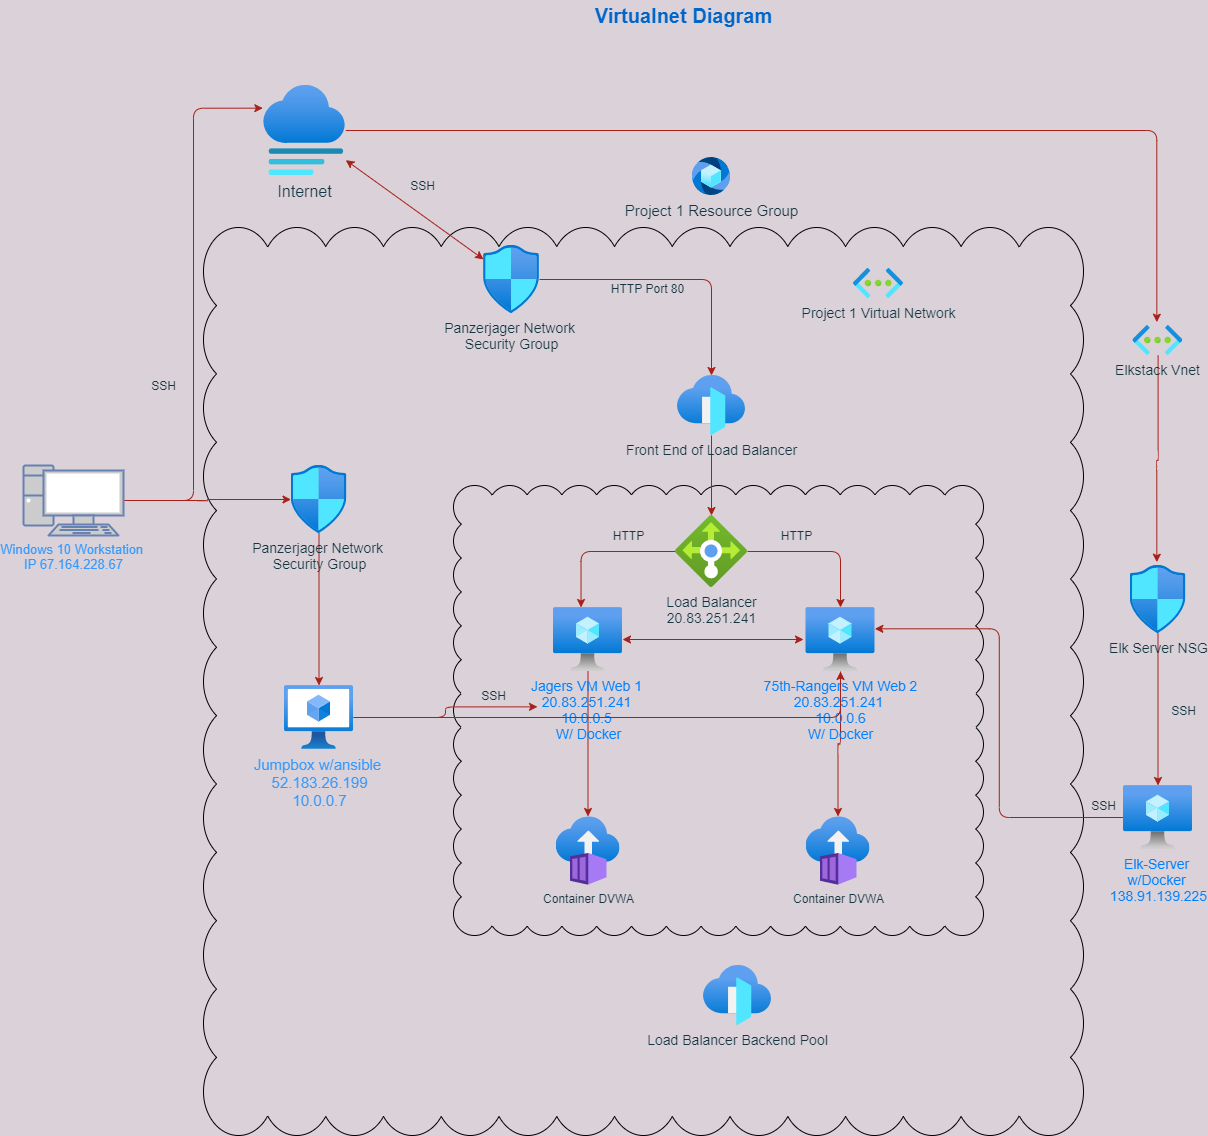

The diagram above was exported from draw.io. Its source (the exported page's mxGraphModel, read from the mxfile embedded in the PNG):
<mxGraphModel dx="1742" dy="2151" grid="1" gridSize="10" guides="1" tooltips="1" connect="1" arrows="1" fold="1" page="1" pageScale="1" pageWidth="850" pageHeight="1100" background="#DAD2D8" math="0" shadow="0">
  <root>
    <mxCell id="0" />
    <mxCell id="1" parent="0" />
    <mxCell id="UfOsKmM3sdglKbAqZUJv-11" style="edgeStyle=orthogonalEdgeStyle;curved=0;rounded=1;sketch=0;orthogonalLoop=1;jettySize=auto;html=1;fontColor=#143642;strokeColor=#A8201A;fillColor=#FAE5C7;" edge="1" parent="1" source="alvbyleo3D7mOuzNLFhb-8" target="alvbyleo3D7mOuzNLFhb-35">
      <mxGeometry relative="1" as="geometry" />
    </mxCell>
    <mxCell id="UfOsKmM3sdglKbAqZUJv-6" style="edgeStyle=orthogonalEdgeStyle;curved=0;rounded=1;sketch=0;orthogonalLoop=1;jettySize=auto;html=1;fontColor=#143642;strokeColor=#A8201A;fillColor=#FAE5C7;" edge="1" parent="1" source="UfOsKmM3sdglKbAqZUJv-5" target="alvbyleo3D7mOuzNLFhb-40">
      <mxGeometry relative="1" as="geometry" />
    </mxCell>
    <mxCell id="UfOsKmM3sdglKbAqZUJv-10" style="edgeStyle=orthogonalEdgeStyle;curved=0;rounded=1;sketch=0;orthogonalLoop=1;jettySize=auto;html=1;entryX=0.479;entryY=-0.049;entryDx=0;entryDy=0;entryPerimeter=0;fontColor=#143642;strokeColor=#A8201A;fillColor=#FAE5C7;" edge="1" parent="1" source="UfOsKmM3sdglKbAqZUJv-8" target="UfOsKmM3sdglKbAqZUJv-5">
      <mxGeometry relative="1" as="geometry" />
    </mxCell>
    <mxCell id="alvbyleo3D7mOuzNLFhb-27" value="" style="whiteSpace=wrap;html=1;shape=mxgraph.basic.cloud_rect;rounded=0;sketch=0;fillColor=none;" parent="1" vertex="1">
      <mxGeometry x="240" y="380" width="530" height="450" as="geometry" />
    </mxCell>
    <mxCell id="alvbyleo3D7mOuzNLFhb-29" value="" style="whiteSpace=wrap;html=1;shape=mxgraph.basic.cloud_rect;rounded=0;sketch=0;fillColor=none;" parent="1" vertex="1">
      <mxGeometry x="-10" y="122" width="880" height="908" as="geometry" />
    </mxCell>
    <mxCell id="UfOsKmM3sdglKbAqZUJv-9" style="edgeStyle=orthogonalEdgeStyle;curved=0;rounded=1;sketch=0;orthogonalLoop=1;jettySize=auto;html=1;entryX=0.477;entryY=-0.111;entryDx=0;entryDy=0;entryPerimeter=0;fontColor=#143642;strokeColor=#A8201A;fillColor=#FAE5C7;" edge="1" parent="1" source="alvbyleo3D7mOuzNLFhb-3" target="UfOsKmM3sdglKbAqZUJv-8">
      <mxGeometry relative="1" as="geometry" />
    </mxCell>
    <mxCell id="alvbyleo3D7mOuzNLFhb-3" value="&lt;font style=&quot;font-size: 16px&quot;&gt;Internet&lt;/font&gt;" style="aspect=fixed;html=1;points=[];align=center;image;fontSize=12;image=img/lib/azure2/general/Website_Staging.svg;rounded=0;sketch=0;fontColor=#143642;strokeColor=#0F8B8D;fillColor=#FAE5C7;labelBackgroundColor=none;" parent="1" vertex="1">
      <mxGeometry x="50" y="-20" width="82.29" height="90" as="geometry" />
    </mxCell>
    <mxCell id="alvbyleo3D7mOuzNLFhb-26" style="edgeStyle=orthogonalEdgeStyle;curved=0;rounded=1;sketch=0;orthogonalLoop=1;jettySize=auto;html=1;fontColor=#143642;strokeColor=#A8201A;fillColor=#FAE5C7;" parent="1" source="alvbyleo3D7mOuzNLFhb-4" target="alvbyleo3D7mOuzNLFhb-12" edge="1">
      <mxGeometry relative="1" as="geometry">
        <mxPoint x="380" y="310" as="targetPoint" />
      </mxGeometry>
    </mxCell>
    <mxCell id="alvbyleo3D7mOuzNLFhb-4" value="&lt;font style=&quot;font-size: 14px&quot;&gt;Panzerjager Network &lt;br&gt;Security Group&lt;/font&gt;" style="aspect=fixed;html=1;points=[];align=center;image;fontSize=12;image=img/lib/azure2/networking/Network_Security_Groups.svg;rounded=0;sketch=0;fontColor=#143642;strokeColor=#0F8B8D;fillColor=#FAE5C7;labelBackgroundColor=none;" parent="1" vertex="1">
      <mxGeometry x="270" y="140" width="56.00000000000001" height="68" as="geometry" />
    </mxCell>
    <mxCell id="alvbyleo3D7mOuzNLFhb-20" value="" style="edgeStyle=orthogonalEdgeStyle;curved=0;rounded=1;sketch=0;orthogonalLoop=1;jettySize=auto;html=1;fontColor=#143642;strokeColor=#A8201A;fillColor=#FAE5C7;" parent="1" target="alvbyleo3D7mOuzNLFhb-15" edge="1" source="alvbyleo3D7mOuzNLFhb-41">
      <mxGeometry relative="1" as="geometry">
        <mxPoint x="119.1400000000001" y="404" as="sourcePoint" />
      </mxGeometry>
    </mxCell>
    <mxCell id="alvbyleo3D7mOuzNLFhb-31" style="edgeStyle=orthogonalEdgeStyle;curved=0;rounded=1;sketch=0;orthogonalLoop=1;jettySize=auto;html=1;entryX=0.399;entryY=0;entryDx=0;entryDy=0;entryPerimeter=0;fontColor=#143642;strokeColor=#A8201A;fillColor=#FAE5C7;" parent="1" source="alvbyleo3D7mOuzNLFhb-6" target="alvbyleo3D7mOuzNLFhb-8" edge="1">
      <mxGeometry relative="1" as="geometry" />
    </mxCell>
    <mxCell id="alvbyleo3D7mOuzNLFhb-32" style="edgeStyle=orthogonalEdgeStyle;curved=0;rounded=1;sketch=0;orthogonalLoop=1;jettySize=auto;html=1;fontColor=#143642;strokeColor=#A8201A;fillColor=#FAE5C7;" parent="1" source="alvbyleo3D7mOuzNLFhb-6" target="alvbyleo3D7mOuzNLFhb-9" edge="1">
      <mxGeometry relative="1" as="geometry" />
    </mxCell>
    <mxCell id="alvbyleo3D7mOuzNLFhb-6" value="&lt;font style=&quot;font-size: 14px&quot;&gt;Load Balancer&lt;br&gt;20.83.251.241&lt;/font&gt;" style="aspect=fixed;html=1;points=[];align=center;image;fontSize=12;image=img/lib/azure2/networking/Load_Balancers.svg;rounded=0;sketch=0;fontColor=#143642;strokeColor=#0F8B8D;fillColor=#FAE5C7;labelBackgroundColor=none;" parent="1" vertex="1">
      <mxGeometry x="462" y="410" width="72" height="72" as="geometry" />
    </mxCell>
    <mxCell id="alvbyleo3D7mOuzNLFhb-8" value="&lt;font style=&quot;font-size: 14px&quot; color=&quot;#007fff&quot;&gt;Jagers VM Web 1&amp;nbsp;&lt;br&gt;20.83.251.241&amp;nbsp;&lt;br&gt;10.0.0.5&amp;nbsp;&lt;br&gt;W/ Docker&lt;/font&gt;" style="aspect=fixed;html=1;points=[];align=center;image;fontSize=12;image=img/lib/azure2/compute/Virtual_Machine.svg;rounded=0;sketch=0;fontColor=#143642;strokeColor=#0F8B8D;fillColor=#FAE5C7;labelBackgroundColor=none;" parent="1" vertex="1">
      <mxGeometry x="340" y="502" width="69" height="64" as="geometry" />
    </mxCell>
    <mxCell id="UfOsKmM3sdglKbAqZUJv-12" style="edgeStyle=orthogonalEdgeStyle;curved=0;rounded=1;sketch=0;orthogonalLoop=1;jettySize=auto;html=1;fontColor=#143642;strokeColor=#A8201A;fillColor=#FAE5C7;" edge="1" parent="1" source="alvbyleo3D7mOuzNLFhb-9" target="alvbyleo3D7mOuzNLFhb-37">
      <mxGeometry relative="1" as="geometry" />
    </mxCell>
    <mxCell id="alvbyleo3D7mOuzNLFhb-9" value="&lt;font style=&quot;font-size: 14px&quot; color=&quot;#007fff&quot;&gt;75th-Rangers VM Web 2&lt;br&gt;20.83.251.241&amp;nbsp;&lt;br&gt;10.0.0.6&lt;br&gt;W/ Docker&lt;/font&gt;" style="aspect=fixed;html=1;points=[];align=center;image;fontSize=12;image=img/lib/azure2/compute/Virtual_Machine.svg;rounded=0;sketch=0;fontColor=#143642;strokeColor=#0F8B8D;fillColor=#FAE5C7;labelBackgroundColor=none;" parent="1" vertex="1">
      <mxGeometry x="592.5" y="502" width="69" height="64" as="geometry" />
    </mxCell>
    <mxCell id="alvbyleo3D7mOuzNLFhb-30" style="edgeStyle=orthogonalEdgeStyle;curved=0;rounded=1;sketch=0;orthogonalLoop=1;jettySize=auto;html=1;fontColor=#143642;strokeColor=#A8201A;fillColor=#FAE5C7;" parent="1" source="alvbyleo3D7mOuzNLFhb-12" target="alvbyleo3D7mOuzNLFhb-6" edge="1">
      <mxGeometry relative="1" as="geometry" />
    </mxCell>
    <mxCell id="alvbyleo3D7mOuzNLFhb-12" value="&lt;font style=&quot;font-size: 14px&quot;&gt;Front End of Load Balancer&lt;/font&gt;" style="aspect=fixed;html=1;points=[];align=center;image;fontSize=12;image=img/lib/azure2/networking/Front_Doors.svg;rounded=0;sketch=0;fontColor=#143642;strokeColor=#0F8B8D;fillColor=#FAE5C7;labelBackgroundColor=none;" parent="1" vertex="1">
      <mxGeometry x="464" y="270" width="68" height="60" as="geometry" />
    </mxCell>
    <mxCell id="alvbyleo3D7mOuzNLFhb-13" value="&lt;font style=&quot;font-size: 14px&quot;&gt;Project 1 Virtual Network&lt;/font&gt;" style="aspect=fixed;html=1;points=[];align=center;image;fontSize=12;image=img/lib/azure2/networking/Virtual_Networks.svg;rounded=0;sketch=0;fontColor=#143642;strokeColor=#0F8B8D;fillColor=#FAE5C7;labelBackgroundColor=none;" parent="1" vertex="1">
      <mxGeometry x="640" y="163" width="50.25" height="30" as="geometry" />
    </mxCell>
    <mxCell id="alvbyleo3D7mOuzNLFhb-21" style="edgeStyle=orthogonalEdgeStyle;curved=0;rounded=1;sketch=0;orthogonalLoop=1;jettySize=auto;html=1;entryX=-0.029;entryY=0.49;entryDx=0;entryDy=0;entryPerimeter=0;fontColor=#143642;strokeColor=#A8201A;fillColor=#FAE5C7;" parent="1" source="alvbyleo3D7mOuzNLFhb-15" edge="1">
      <mxGeometry relative="1" as="geometry">
        <mxPoint x="323.9989999999998" y="601.3600000000001" as="targetPoint" />
      </mxGeometry>
    </mxCell>
    <mxCell id="UfOsKmM3sdglKbAqZUJv-3" style="edgeStyle=orthogonalEdgeStyle;curved=0;rounded=1;sketch=0;orthogonalLoop=1;jettySize=auto;html=1;fontColor=#143642;strokeColor=#A8201A;fillColor=#FAE5C7;" edge="1" parent="1" source="alvbyleo3D7mOuzNLFhb-15" target="alvbyleo3D7mOuzNLFhb-9">
      <mxGeometry relative="1" as="geometry" />
    </mxCell>
    <mxCell id="alvbyleo3D7mOuzNLFhb-15" value="&lt;font style=&quot;font-size: 15px&quot; color=&quot;#3399ff&quot;&gt;Jumpbox w/ansible&amp;nbsp;&lt;br&gt;&lt;span style=&quot;font-family: &amp;#34;az_ea_font&amp;#34; , &amp;#34;segoe ui&amp;#34; , &amp;#34;az_font&amp;#34; , , , &amp;#34;blinkmacsystemfont&amp;#34; , &amp;#34;roboto&amp;#34; , &amp;#34;oxygen&amp;#34; , &amp;#34;ubuntu&amp;#34; , &amp;#34;cantarell&amp;#34; , &amp;#34;open sans&amp;#34; , &amp;#34;helvetica neue&amp;#34; , sans-serif&quot;&gt;52.183.26.199&lt;br&gt;10.0.0.7&lt;br&gt;&lt;/span&gt;&lt;/font&gt;" style="aspect=fixed;html=1;points=[];align=center;image;fontSize=12;image=img/lib/azure2/compute/Virtual_Machines_Classic.svg;rounded=0;sketch=0;fontColor=#143642;strokeColor=#0F8B8D;fillColor=#FAE5C7;labelBackgroundColor=none;" parent="1" vertex="1">
      <mxGeometry x="71" y="580" width="69" height="64" as="geometry" />
    </mxCell>
    <mxCell id="alvbyleo3D7mOuzNLFhb-17" value="" style="endArrow=classic;startArrow=classic;html=1;fontColor=#143642;strokeColor=#A8201A;fillColor=#FAE5C7;" parent="1" source="alvbyleo3D7mOuzNLFhb-3" target="alvbyleo3D7mOuzNLFhb-4" edge="1">
      <mxGeometry width="50" height="50" relative="1" as="geometry">
        <mxPoint x="190" y="160" as="sourcePoint" />
        <mxPoint x="460" y="155" as="targetPoint" />
      </mxGeometry>
    </mxCell>
    <mxCell id="alvbyleo3D7mOuzNLFhb-28" value="&lt;font style=&quot;font-size: 15px&quot;&gt;Project 1 Resource Group&lt;/font&gt;" style="aspect=fixed;html=1;points=[];align=center;image;fontSize=12;image=img/lib/azure2/general/Media.svg;rounded=0;labelBackgroundColor=none;sketch=0;fontColor=#143642;strokeColor=#0F8B8D;fillColor=#FAE5C7;" parent="1" vertex="1">
      <mxGeometry x="479" y="52" width="38" height="38" as="geometry" />
    </mxCell>
    <mxCell id="alvbyleo3D7mOuzNLFhb-35" value="Container DVWA" style="aspect=fixed;html=1;points=[];align=center;image;fontSize=12;image=img/lib/azure2/containers/Container_Instances.svg;rounded=0;labelBackgroundColor=none;sketch=0;fontColor=#143642;strokeColor=#0F8B8D;fillColor=#FAE5C7;" parent="1" vertex="1">
      <mxGeometry x="342.5" y="711" width="64" height="69" as="geometry" />
    </mxCell>
    <mxCell id="alvbyleo3D7mOuzNLFhb-37" value="Container DVWA" style="aspect=fixed;html=1;points=[];align=center;image;fontSize=12;image=img/lib/azure2/containers/Container_Instances.svg;rounded=0;labelBackgroundColor=none;sketch=0;fontColor=#143642;strokeColor=#0F8B8D;fillColor=#FAE5C7;" parent="1" vertex="1">
      <mxGeometry x="592.5" y="711" width="64" height="69" as="geometry" />
    </mxCell>
    <mxCell id="alvbyleo3D7mOuzNLFhb-39" style="edgeStyle=orthogonalEdgeStyle;curved=0;rounded=1;sketch=0;orthogonalLoop=1;jettySize=auto;html=1;entryX=-0.008;entryY=0.252;entryDx=0;entryDy=0;entryPerimeter=0;fontColor=#143642;strokeColor=#A8201A;fillColor=#FAE5C7;" parent="1" source="alvbyleo3D7mOuzNLFhb-38" target="alvbyleo3D7mOuzNLFhb-3" edge="1">
      <mxGeometry relative="1" as="geometry" />
    </mxCell>
    <mxCell id="alvbyleo3D7mOuzNLFhb-42" style="edgeStyle=orthogonalEdgeStyle;curved=0;rounded=1;sketch=0;orthogonalLoop=1;jettySize=auto;html=1;fontColor=#143642;strokeColor=#A8201A;fillColor=#FAE5C7;" parent="1" source="alvbyleo3D7mOuzNLFhb-38" target="alvbyleo3D7mOuzNLFhb-41" edge="1">
      <mxGeometry relative="1" as="geometry" />
    </mxCell>
    <mxCell id="alvbyleo3D7mOuzNLFhb-38" value="&lt;font style=&quot;font-size: 13px&quot; color=&quot;#3399ff&quot;&gt;Windows 10 Workstation&amp;nbsp;&lt;br&gt;IP&amp;nbsp;&lt;span style=&quot;font-family: &amp;#34;roboto&amp;#34; , &amp;#34;arial&amp;#34; , sans-serif ; text-align: left&quot;&gt;67.164.228.67&lt;/span&gt;&lt;/font&gt;" style="fontColor=#0066CC;verticalAlign=top;verticalLabelPosition=bottom;labelPosition=center;align=center;html=1;outlineConnect=0;fillColor=#CCCCCC;strokeColor=#6881B3;gradientColor=none;gradientDirection=north;strokeWidth=2;shape=mxgraph.networks.pc;rounded=0;labelBackgroundColor=none;sketch=0;" parent="1" vertex="1">
      <mxGeometry x="-190" y="360" width="100" height="70" as="geometry" />
    </mxCell>
    <mxCell id="UfOsKmM3sdglKbAqZUJv-17" style="edgeStyle=orthogonalEdgeStyle;curved=0;rounded=1;sketch=0;orthogonalLoop=1;jettySize=auto;html=1;entryX=0.998;entryY=0.333;entryDx=0;entryDy=0;entryPerimeter=0;fontColor=#143642;strokeColor=#A8201A;fillColor=#FAE5C7;" edge="1" parent="1" source="alvbyleo3D7mOuzNLFhb-40" target="alvbyleo3D7mOuzNLFhb-9">
      <mxGeometry relative="1" as="geometry" />
    </mxCell>
    <mxCell id="alvbyleo3D7mOuzNLFhb-40" value="&lt;font style=&quot;font-size: 14px&quot; color=&quot;#007fff&quot;&gt;Elk-Server&amp;nbsp;&lt;br&gt;w/Docker&amp;nbsp;&lt;br&gt;&lt;span style=&quot;font-family: &amp;#34;az_ea_font&amp;#34; , &amp;#34;segoe ui&amp;#34; , &amp;#34;az_font&amp;#34; , , , &amp;#34;blinkmacsystemfont&amp;#34; , &amp;#34;roboto&amp;#34; , &amp;#34;oxygen&amp;#34; , &amp;#34;ubuntu&amp;#34; , &amp;#34;cantarell&amp;#34; , &amp;#34;open sans&amp;#34; , &amp;#34;helvetica neue&amp;#34; , sans-serif&quot;&gt;138.91.139.225&lt;/span&gt;&lt;/font&gt;" style="aspect=fixed;html=1;points=[];align=center;image;fontSize=12;image=img/lib/azure2/compute/Virtual_Machine.svg;rounded=0;sketch=0;fontColor=#143642;strokeColor=#0F8B8D;fillColor=#FAE5C7;labelBackgroundColor=none;" parent="1" vertex="1">
      <mxGeometry x="910" y="680" width="69" height="64" as="geometry" />
    </mxCell>
    <mxCell id="alvbyleo3D7mOuzNLFhb-41" value="&lt;font style=&quot;font-size: 14px&quot;&gt;Panzerjager Network &lt;br&gt;Security Group&lt;/font&gt;" style="aspect=fixed;html=1;points=[];align=center;image;fontSize=12;image=img/lib/azure2/networking/Network_Security_Groups.svg;rounded=0;sketch=0;fontColor=#143642;strokeColor=#0F8B8D;fillColor=#FAE5C7;labelBackgroundColor=none;" parent="1" vertex="1">
      <mxGeometry x="77.5" y="360" width="56.00000000000001" height="68" as="geometry" />
    </mxCell>
    <mxCell id="UfOsKmM3sdglKbAqZUJv-1" value="SSH" style="text;html=1;align=center;verticalAlign=middle;resizable=0;points=[];autosize=1;strokeColor=none;fontColor=#143642;" vertex="1" parent="1">
      <mxGeometry x="-70" y="270" width="40" height="20" as="geometry" />
    </mxCell>
    <mxCell id="UfOsKmM3sdglKbAqZUJv-2" value="SSH" style="text;html=1;align=center;verticalAlign=middle;resizable=0;points=[];autosize=1;strokeColor=none;fontColor=#143642;" vertex="1" parent="1">
      <mxGeometry x="189" y="70" width="40" height="20" as="geometry" />
    </mxCell>
    <mxCell id="UfOsKmM3sdglKbAqZUJv-4" value="HTTP Port 80" style="text;html=1;align=center;verticalAlign=middle;resizable=0;points=[];autosize=1;strokeColor=none;fontColor=#143642;" vertex="1" parent="1">
      <mxGeometry x="389" y="173" width="90" height="20" as="geometry" />
    </mxCell>
    <mxCell id="UfOsKmM3sdglKbAqZUJv-5" value="&lt;font style=&quot;font-size: 14px&quot;&gt;Elk Server NSG&lt;/font&gt;" style="aspect=fixed;html=1;points=[];align=center;image;fontSize=12;image=img/lib/azure2/networking/Network_Security_Groups.svg;rounded=0;sketch=0;fontColor=#143642;strokeColor=#0F8B8D;fillColor=#FAE5C7;labelBackgroundColor=none;" vertex="1" parent="1">
      <mxGeometry x="916.5" y="460" width="56.00000000000001" height="68" as="geometry" />
    </mxCell>
    <mxCell id="UfOsKmM3sdglKbAqZUJv-8" value="&lt;font style=&quot;font-size: 14px;&quot;&gt;Elkstack Vnet&lt;/font&gt;" style="aspect=fixed;html=1;points=[];align=center;image;fontSize=14;image=img/lib/azure2/networking/Virtual_Networks.svg;rounded=0;sketch=0;fontColor=#143642;strokeColor=#0F8B8D;fillColor=#FAE5C7;labelBackgroundColor=none;" vertex="1" parent="1">
      <mxGeometry x="919.37" y="220" width="50.25" height="30" as="geometry" />
    </mxCell>
    <mxCell id="UfOsKmM3sdglKbAqZUJv-13" value="&lt;font style=&quot;font-size: 14px&quot;&gt;Load Balancer Backend Pool&lt;/font&gt;" style="aspect=fixed;html=1;points=[];align=center;image;fontSize=12;image=img/lib/azure2/networking/Front_Doors.svg;rounded=0;sketch=0;fontColor=#143642;strokeColor=#0F8B8D;fillColor=#FAE5C7;labelBackgroundColor=none;" vertex="1" parent="1">
      <mxGeometry x="490" y="860" width="68" height="60" as="geometry" />
    </mxCell>
    <mxCell id="UfOsKmM3sdglKbAqZUJv-14" value="SSH" style="text;html=1;align=center;verticalAlign=middle;resizable=0;points=[];autosize=1;strokeColor=none;fontColor=#143642;" vertex="1" parent="1">
      <mxGeometry x="260" y="580" width="40" height="20" as="geometry" />
    </mxCell>
    <mxCell id="UfOsKmM3sdglKbAqZUJv-15" value="SSH" style="text;html=1;align=center;verticalAlign=middle;resizable=0;points=[];autosize=1;strokeColor=none;fontColor=#143642;" vertex="1" parent="1">
      <mxGeometry x="870" y="690" width="40" height="20" as="geometry" />
    </mxCell>
    <mxCell id="UfOsKmM3sdglKbAqZUJv-19" value="" style="endArrow=classic;startArrow=classic;html=1;fontColor=#143642;strokeColor=#A8201A;fillColor=#FAE5C7;" edge="1" parent="1" target="alvbyleo3D7mOuzNLFhb-8">
      <mxGeometry width="50" height="50" relative="1" as="geometry">
        <mxPoint x="590" y="534" as="sourcePoint" />
        <mxPoint x="750" y="469" as="targetPoint" />
      </mxGeometry>
    </mxCell>
    <mxCell id="UfOsKmM3sdglKbAqZUJv-20" value="HTTP" style="text;html=1;align=center;verticalAlign=middle;resizable=0;points=[];autosize=1;strokeColor=none;fontColor=#143642;" vertex="1" parent="1">
      <mxGeometry x="558" y="420" width="50" height="20" as="geometry" />
    </mxCell>
    <mxCell id="UfOsKmM3sdglKbAqZUJv-21" value="HTTP" style="text;html=1;align=center;verticalAlign=middle;resizable=0;points=[];autosize=1;strokeColor=none;fontColor=#143642;" vertex="1" parent="1">
      <mxGeometry x="390" y="420" width="50" height="20" as="geometry" />
    </mxCell>
    <mxCell id="UfOsKmM3sdglKbAqZUJv-22" value="&lt;font style=&quot;font-size: 20px;&quot;&gt;Virtualnet Diagram&lt;/font&gt;" style="text;html=1;align=center;verticalAlign=middle;resizable=0;points=[];autosize=1;strokeColor=none;fontStyle=1;fontSize=20;fontColor=#0066CC;" vertex="1" parent="1">
      <mxGeometry x="375" y="-105" width="190" height="30" as="geometry" />
    </mxCell>
    <mxCell id="UfOsKmM3sdglKbAqZUJv-23" value="SSH" style="text;html=1;align=center;verticalAlign=middle;resizable=0;points=[];autosize=1;strokeColor=none;fontColor=#143642;" vertex="1" parent="1">
      <mxGeometry x="950" y="595" width="40" height="20" as="geometry" />
    </mxCell>
  </root>
</mxGraphModel>